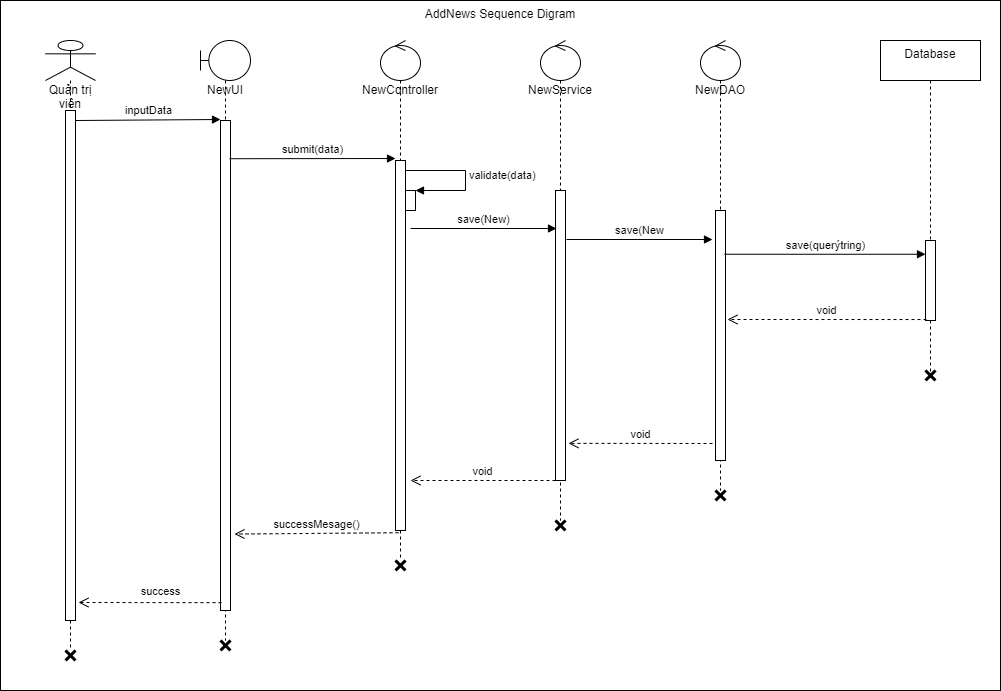

The diagram above was exported from draw.io. Its source (the exported page's mxGraphModel, read from the mxfile embedded in the PNG):
<mxGraphModel dx="868" dy="450" grid="1" gridSize="10" guides="1" tooltips="1" connect="1" arrows="1" fold="1" page="1" pageScale="1" pageWidth="850" pageHeight="1100" math="0" shadow="0">
  <root>
    <mxCell id="ARlMGpJo4PxN0Yojb0m9-0" />
    <mxCell id="ARlMGpJo4PxN0Yojb0m9-1" parent="ARlMGpJo4PxN0Yojb0m9-0" />
    <mxCell id="xcqvkj1w5Dg02iGxwB9O-2" value="AddNews Sequence Digram" style="rounded=0;whiteSpace=wrap;html=1;verticalAlign=top;" vertex="1" parent="ARlMGpJo4PxN0Yojb0m9-1">
      <mxGeometry x="40" y="40" width="1000" height="690" as="geometry" />
    </mxCell>
    <mxCell id="O1Rcx6bjxqzMsyviBAfB-0" value="Quản trị viên" style="shape=umlLifeline;participant=umlActor;perimeter=lifelinePerimeter;whiteSpace=wrap;html=1;container=1;collapsible=0;recursiveResize=0;verticalAlign=top;spacingTop=36;outlineConnect=0;" vertex="1" parent="ARlMGpJo4PxN0Yojb0m9-1">
      <mxGeometry x="85" y="80" width="50" height="610" as="geometry" />
    </mxCell>
    <mxCell id="O1Rcx6bjxqzMsyviBAfB-1" value="&lt;span&gt;NewController&lt;/span&gt;" style="shape=umlLifeline;participant=umlControl;perimeter=lifelinePerimeter;whiteSpace=wrap;html=1;container=1;collapsible=0;recursiveResize=0;verticalAlign=top;spacingTop=36;outlineConnect=0;" vertex="1" parent="ARlMGpJo4PxN0Yojb0m9-1">
      <mxGeometry x="420" y="80" width="40" height="520" as="geometry" />
    </mxCell>
    <mxCell id="O1Rcx6bjxqzMsyviBAfB-2" value="NewUI" style="shape=umlLifeline;participant=umlBoundary;perimeter=lifelinePerimeter;whiteSpace=wrap;html=1;container=1;collapsible=0;recursiveResize=0;verticalAlign=top;spacingTop=36;outlineConnect=0;" vertex="1" parent="ARlMGpJo4PxN0Yojb0m9-1">
      <mxGeometry x="240" y="80" width="50" height="600" as="geometry" />
    </mxCell>
    <mxCell id="O1Rcx6bjxqzMsyviBAfB-3" value="NewService" style="shape=umlLifeline;participant=umlControl;perimeter=lifelinePerimeter;whiteSpace=wrap;html=1;container=1;collapsible=0;recursiveResize=0;verticalAlign=top;spacingTop=36;outlineConnect=0;" vertex="1" parent="ARlMGpJo4PxN0Yojb0m9-1">
      <mxGeometry x="580" y="80" width="40" height="480" as="geometry" />
    </mxCell>
    <mxCell id="O1Rcx6bjxqzMsyviBAfB-4" value="" style="html=1;points=[];perimeter=orthogonalPerimeter;verticalAlign=top;" vertex="1" parent="ARlMGpJo4PxN0Yojb0m9-1">
      <mxGeometry x="105" y="150" width="10" height="510" as="geometry" />
    </mxCell>
    <mxCell id="O1Rcx6bjxqzMsyviBAfB-5" value="inputData" style="html=1;verticalAlign=bottom;endArrow=block;" edge="1" parent="ARlMGpJo4PxN0Yojb0m9-1">
      <mxGeometry width="80" relative="1" as="geometry">
        <mxPoint x="115" y="160" as="sourcePoint" />
        <mxPoint x="260" y="159" as="targetPoint" />
      </mxGeometry>
    </mxCell>
    <mxCell id="O1Rcx6bjxqzMsyviBAfB-6" value="" style="html=1;points=[];perimeter=orthogonalPerimeter;verticalAlign=top;" vertex="1" parent="ARlMGpJo4PxN0Yojb0m9-1">
      <mxGeometry x="260" y="160" width="10" height="490" as="geometry" />
    </mxCell>
    <mxCell id="O1Rcx6bjxqzMsyviBAfB-7" value="submit(data)" style="html=1;verticalAlign=bottom;endArrow=block;exitX=0.9;exitY=0.078;exitDx=0;exitDy=0;exitPerimeter=0;" edge="1" parent="ARlMGpJo4PxN0Yojb0m9-1" source="O1Rcx6bjxqzMsyviBAfB-6">
      <mxGeometry width="80" relative="1" as="geometry">
        <mxPoint x="272" y="241" as="sourcePoint" />
        <mxPoint x="435" y="198" as="targetPoint" />
      </mxGeometry>
    </mxCell>
    <mxCell id="O1Rcx6bjxqzMsyviBAfB-8" value="" style="html=1;points=[];perimeter=orthogonalPerimeter;verticalAlign=top;" vertex="1" parent="ARlMGpJo4PxN0Yojb0m9-1">
      <mxGeometry x="435" y="200" width="10" height="370" as="geometry" />
    </mxCell>
    <mxCell id="O1Rcx6bjxqzMsyviBAfB-9" value="save(New)" style="html=1;verticalAlign=bottom;endArrow=block;entryX=0.1;entryY=0.131;entryDx=0;entryDy=0;entryPerimeter=0;" edge="1" parent="ARlMGpJo4PxN0Yojb0m9-1" target="O1Rcx6bjxqzMsyviBAfB-10">
      <mxGeometry width="80" relative="1" as="geometry">
        <mxPoint x="450" y="268" as="sourcePoint" />
        <mxPoint x="641" y="230" as="targetPoint" />
      </mxGeometry>
    </mxCell>
    <mxCell id="O1Rcx6bjxqzMsyviBAfB-10" value="" style="html=1;points=[];perimeter=orthogonalPerimeter;verticalAlign=top;" vertex="1" parent="ARlMGpJo4PxN0Yojb0m9-1">
      <mxGeometry x="595" y="230" width="10" height="290" as="geometry" />
    </mxCell>
    <mxCell id="O1Rcx6bjxqzMsyviBAfB-11" value="NewDAO" style="shape=umlLifeline;participant=umlControl;perimeter=lifelinePerimeter;whiteSpace=wrap;html=1;container=1;collapsible=0;recursiveResize=0;verticalAlign=top;spacingTop=36;outlineConnect=0;" vertex="1" parent="ARlMGpJo4PxN0Yojb0m9-1">
      <mxGeometry x="740" y="80" width="40" height="450" as="geometry" />
    </mxCell>
    <mxCell id="O1Rcx6bjxqzMsyviBAfB-12" value="" style="html=1;points=[];perimeter=orthogonalPerimeter;verticalAlign=top;" vertex="1" parent="ARlMGpJo4PxN0Yojb0m9-1">
      <mxGeometry x="755" y="250" width="10" height="250" as="geometry" />
    </mxCell>
    <mxCell id="O1Rcx6bjxqzMsyviBAfB-13" value="save(New" style="html=1;verticalAlign=bottom;endArrow=block;entryX=-0.3;entryY=0.116;entryDx=0;entryDy=0;entryPerimeter=0;exitX=1.1;exitY=0.169;exitDx=0;exitDy=0;exitPerimeter=0;" edge="1" parent="ARlMGpJo4PxN0Yojb0m9-1" source="O1Rcx6bjxqzMsyviBAfB-10" target="O1Rcx6bjxqzMsyviBAfB-12">
      <mxGeometry width="80" relative="1" as="geometry">
        <mxPoint x="610" y="250" as="sourcePoint" />
        <mxPoint x="755" y="250" as="targetPoint" />
      </mxGeometry>
    </mxCell>
    <mxCell id="O1Rcx6bjxqzMsyviBAfB-14" value="Database" style="shape=umlLifeline;perimeter=lifelinePerimeter;whiteSpace=wrap;html=1;container=1;collapsible=0;recursiveResize=0;outlineConnect=0;verticalAlign=top;" vertex="1" parent="ARlMGpJo4PxN0Yojb0m9-1">
      <mxGeometry x="920" y="80" width="100" height="340" as="geometry" />
    </mxCell>
    <mxCell id="O1Rcx6bjxqzMsyviBAfB-15" value="" style="html=1;points=[];perimeter=orthogonalPerimeter;verticalAlign=top;" vertex="1" parent="ARlMGpJo4PxN0Yojb0m9-1">
      <mxGeometry x="965" y="280" width="10" height="80" as="geometry" />
    </mxCell>
    <mxCell id="O1Rcx6bjxqzMsyviBAfB-16" value="save(querýtring)" style="html=1;verticalAlign=bottom;endArrow=block;exitX=0.9;exitY=0.175;exitDx=0;exitDy=0;exitPerimeter=0;" edge="1" parent="ARlMGpJo4PxN0Yojb0m9-1" source="O1Rcx6bjxqzMsyviBAfB-12" target="O1Rcx6bjxqzMsyviBAfB-15">
      <mxGeometry width="80" relative="1" as="geometry">
        <mxPoint x="790" y="280" as="sourcePoint" />
        <mxPoint x="765" y="260" as="targetPoint" />
      </mxGeometry>
    </mxCell>
    <mxCell id="O1Rcx6bjxqzMsyviBAfB-17" value="void" style="html=1;verticalAlign=bottom;endArrow=open;dashed=1;endSize=8;exitX=0.1;exitY=0.988;exitDx=0;exitDy=0;exitPerimeter=0;" edge="1" parent="ARlMGpJo4PxN0Yojb0m9-1" source="O1Rcx6bjxqzMsyviBAfB-15">
      <mxGeometry relative="1" as="geometry">
        <mxPoint x="910" y="360" as="sourcePoint" />
        <mxPoint x="767" y="359" as="targetPoint" />
      </mxGeometry>
    </mxCell>
    <mxCell id="O1Rcx6bjxqzMsyviBAfB-18" value="" style="shape=umlDestroy;whiteSpace=wrap;html=1;strokeWidth=3;verticalAlign=top;" vertex="1" parent="ARlMGpJo4PxN0Yojb0m9-1">
      <mxGeometry x="965" y="410" width="10" height="10" as="geometry" />
    </mxCell>
    <mxCell id="O1Rcx6bjxqzMsyviBAfB-21" value="" style="shape=umlDestroy;whiteSpace=wrap;html=1;strokeWidth=3;verticalAlign=top;" vertex="1" parent="ARlMGpJo4PxN0Yojb0m9-1">
      <mxGeometry x="755" y="530" width="10" height="10" as="geometry" />
    </mxCell>
    <mxCell id="O1Rcx6bjxqzMsyviBAfB-22" value="void" style="html=1;verticalAlign=bottom;endArrow=open;dashed=1;endSize=8;entryX=1.3;entryY=0.872;entryDx=0;entryDy=0;entryPerimeter=0;" edge="1" parent="ARlMGpJo4PxN0Yojb0m9-1" target="O1Rcx6bjxqzMsyviBAfB-10">
      <mxGeometry relative="1" as="geometry">
        <mxPoint x="752" y="483" as="sourcePoint" />
        <mxPoint x="777" y="369" as="targetPoint" />
      </mxGeometry>
    </mxCell>
    <mxCell id="O1Rcx6bjxqzMsyviBAfB-23" value="void" style="html=1;verticalAlign=bottom;endArrow=open;dashed=1;endSize=8;exitX=-0.3;exitY=0.948;exitDx=0;exitDy=0;exitPerimeter=0;" edge="1" parent="ARlMGpJo4PxN0Yojb0m9-1">
      <mxGeometry relative="1" as="geometry">
        <mxPoint x="595" y="520" as="sourcePoint" />
        <mxPoint x="450" y="520" as="targetPoint" />
      </mxGeometry>
    </mxCell>
    <mxCell id="O1Rcx6bjxqzMsyviBAfB-24" value="successMesage()" style="html=1;verticalAlign=bottom;endArrow=open;dashed=1;endSize=8;exitX=0.3;exitY=1.006;exitDx=0;exitDy=0;exitPerimeter=0;entryX=1.4;entryY=0.844;entryDx=0;entryDy=0;entryPerimeter=0;" edge="1" parent="ARlMGpJo4PxN0Yojb0m9-1" source="O1Rcx6bjxqzMsyviBAfB-8" target="O1Rcx6bjxqzMsyviBAfB-6">
      <mxGeometry relative="1" as="geometry">
        <mxPoint x="425" y="560" as="sourcePoint" />
        <mxPoint x="280" y="560" as="targetPoint" />
      </mxGeometry>
    </mxCell>
    <mxCell id="O1Rcx6bjxqzMsyviBAfB-27" value="success" style="html=1;verticalAlign=bottom;endArrow=open;dashed=1;endSize=8;exitX=0.1;exitY=0.984;exitDx=0;exitDy=0;exitPerimeter=0;" edge="1" parent="ARlMGpJo4PxN0Yojb0m9-1" source="O1Rcx6bjxqzMsyviBAfB-6">
      <mxGeometry x="-0.1468" y="-2" relative="1" as="geometry">
        <mxPoint x="268" y="620" as="sourcePoint" />
        <mxPoint x="118" y="642" as="targetPoint" />
        <Array as="points" />
        <mxPoint as="offset" />
      </mxGeometry>
    </mxCell>
    <mxCell id="O1Rcx6bjxqzMsyviBAfB-28" value="" style="shape=umlDestroy;whiteSpace=wrap;html=1;strokeWidth=3;verticalAlign=top;" vertex="1" parent="ARlMGpJo4PxN0Yojb0m9-1">
      <mxGeometry x="595" y="560" width="10" height="10" as="geometry" />
    </mxCell>
    <mxCell id="O1Rcx6bjxqzMsyviBAfB-29" value="" style="shape=umlDestroy;whiteSpace=wrap;html=1;strokeWidth=3;verticalAlign=top;" vertex="1" parent="ARlMGpJo4PxN0Yojb0m9-1">
      <mxGeometry x="435" y="600" width="10" height="10" as="geometry" />
    </mxCell>
    <mxCell id="O1Rcx6bjxqzMsyviBAfB-30" value="" style="shape=umlDestroy;whiteSpace=wrap;html=1;strokeWidth=3;verticalAlign=top;" vertex="1" parent="ARlMGpJo4PxN0Yojb0m9-1">
      <mxGeometry x="260" y="680" width="10" height="10" as="geometry" />
    </mxCell>
    <mxCell id="O1Rcx6bjxqzMsyviBAfB-31" value="" style="shape=umlDestroy;whiteSpace=wrap;html=1;strokeWidth=3;verticalAlign=top;" vertex="1" parent="ARlMGpJo4PxN0Yojb0m9-1">
      <mxGeometry x="105" y="690" width="10" height="10" as="geometry" />
    </mxCell>
    <mxCell id="xcqvkj1w5Dg02iGxwB9O-0" value="" style="html=1;points=[];perimeter=orthogonalPerimeter;" vertex="1" parent="ARlMGpJo4PxN0Yojb0m9-1">
      <mxGeometry x="445" y="230" width="10" height="20" as="geometry" />
    </mxCell>
    <mxCell id="xcqvkj1w5Dg02iGxwB9O-1" value="validate(data)" style="edgeStyle=orthogonalEdgeStyle;html=1;align=left;spacingLeft=2;endArrow=block;rounded=0;entryX=1;entryY=0;" edge="1" target="xcqvkj1w5Dg02iGxwB9O-0" parent="ARlMGpJo4PxN0Yojb0m9-1" source="O1Rcx6bjxqzMsyviBAfB-8">
      <mxGeometry relative="1" as="geometry">
        <mxPoint x="475" y="210" as="sourcePoint" />
        <Array as="points">
          <mxPoint x="505" y="210" />
          <mxPoint x="505" y="230" />
        </Array>
      </mxGeometry>
    </mxCell>
  </root>
</mxGraphModel>